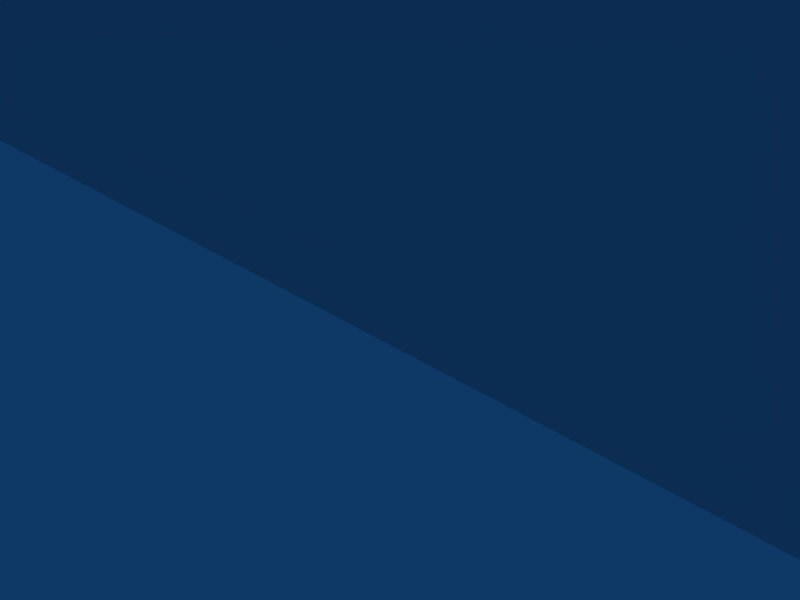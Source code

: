 # Source: arm_diamante.blend  (saved by Blender 2.49.2; exported with 4.5.12 LTS)
import bpy
from mathutils import Matrix  # noqa: F401  (used for matrix-valued properties, if any)

bpy.ops.wm.read_factory_settings(use_empty=True)
scene = bpy.context.scene
scene.name = 'Scene'

# ---- collections
col_collection_1 = bpy.data.collections.new('Collection 1'); scene.collection.children.link(col_collection_1)

# ---- world
world_world = bpy.data.worlds.new('World'); scene.world = world_world
world_world.color = (0.05656, 0.2208, 0.4)
world_world.use_sun_shadow = False
world_world.sun_shadow_jitter_overblur = 0.0
world_world.cycles.sampling_method = 'MANUAL'
world_world.cycles.sample_map_resolution = 256

# ---- cameras
cam_camera = bpy.data.cameras.new('Camera')
cam_camera.passepartout_alpha = 0.2
cam_camera.clip_end = 100.0
cam_camera.lens = 35.0
cam_camera.ortho_scale = 7.314
cam_camera.show_passepartout = False
cam_camera.show_safe_areas = True
cam_camera.dof.focus_distance = 0.0
cam_camera.dof.aperture_fstop = 128.0

# ---- lights
light_spot = bpy.data.lights.new('Spot', 'POINT')
light_spot.transmission_factor = 0.0
light_spot.cutoff_distance = 30.0
light_spot.energy = 100.0
light_spot.shadow_buffer_clip_start = 1.001
light_spot.shadow_soft_size = 1.0
light_spot.shadow_maximum_resolution = 0.006
light_spot.use_absolute_resolution = True
light_spot.cycles.use_multiple_importance_sampling = False

# ---- meshes
me_cube = bpy.data.meshes.new('Cube')
me_cube.from_pydata([(-19.49, -0.8523, 54.36), (-19.49, -0.8523, 0.6765), (-19.65, 0.9998, 54.43), (-19.65, 0.9998, 0.6031), (-18.28, -1.52, 53.14), (-18.28, -1.52, 1.898), (-19.86, -0.01225, 54.76), (-19.86, -0.01225, 0.2773), (-19.8, 0.2886, 54.71), (-19.8, 0.2886, 0.3284), (-19.69, -0.4079, 54.57), (-19.69, -0.4079, 0.468), (-18.92, -1.236, 53.79), (-18.92, -1.236, 1.248), (-19.71, 0.709, 54.59), (-19.71, 0.709, 0.4464), (-18.27, -1.499, 52.81), (-18.27, -1.499, 2.227), (-20.08, -0.01225, 54.16), (-20.08, -0.01225, 0.8796), (-19.97, -0.4079, 54.07), (-19.97, -0.4079, 0.9655), (-19.21, 1.068, 54.61), (-19.21, 1.068, 0.423), (-17.91, -1.499, 53.15), (-17.91, -1.499, 1.884), (-19.33, 0.2886, 55.0), (-19.33, 0.2886, 0.03042), (-19.23, 0.709, 54.86), (-19.23, 0.709, 0.1768), (-17.91, -1.499, 52.81), (-17.91, -1.499, 2.227), (-19.05, -0.8314, 54.58), (-19.05, -0.8314, 0.4508), (-18.5, -1.215, 53.9), (-18.5, -1.215, 1.135), (-19.33, -0.01225, 55.0), (-19.33, -0.01225, 0.03042), (-19.23, -0.4079, 54.86), (-19.23, -0.4079, 0.1791), (-19.49, 1.058, 54.49), (-19.49, 1.058, 0.547), (-18.09, -1.51, 53.14), (-18.09, -1.51, 1.891), (-19.27, -0.8418, 54.47), (-19.27, -0.8418, 0.5653), (-19.64, -0.01225, 54.89), (-19.64, -0.01225, 0.146), (-19.53, 0.709, 54.72), (-19.53, 0.709, 0.3103), (-18.71, -1.225, 53.84), (-18.71, -1.225, 1.191), (-19.46, -0.4079, 54.7), (-19.46, -0.4079, 0.3346), (-19.57, 0.2886, 54.85), (-19.57, 0.2886, 0.189), (-19.66, -0.843, 54.19), (-19.66, -0.843, 0.8437), (-19.76, 1.108, 54.2), (-19.76, 1.108, 0.83), (-18.27, -1.511, 52.99), (-18.27, -1.511, 2.044), (-19.99, -0.01225, 54.52), (-19.99, -0.01225, 0.5193), (-19.93, 0.2886, 54.52), (-19.93, 0.2886, 0.5193), (-19.85, -0.4079, 54.39), (-19.85, -0.4079, 0.6478), (-19.04, -1.227, 53.63), (-19.04, -1.227, 1.408), (-19.88, 0.709, 54.35), (-19.88, 0.709, 0.6849), (-17.91, -1.499, 53.0), (-17.91, -1.499, 2.037), (-19.26, 1.127, 54.43), (-19.26, 1.127, 0.605), (-19.55, 1.121, 54.3), (-19.55, 1.121, 0.7358), (-18.09, -1.505, 52.99), (-18.09, -1.505, 2.04), (-19.33, 1.14, 54.2), (-19.33, 1.14, 0.8321), (-19.04, -1.215, 53.41), (-19.04, -1.215, 1.626), (-19.8, 1.108, 53.9), (-19.8, 1.108, 1.131), (-19.94, 0.709, 54.02), (-19.94, 0.709, 1.015), (-20.08, 0.2886, 54.16), (-20.08, 0.2886, 0.8796), (-19.78, -0.8314, 53.9), (-19.78, -0.8314, 1.13), (-19.56, 1.127, 54.06), (-19.56, 1.127, 0.9712), (-18.09, -1.499, 52.81), (-18.09, -1.499, 2.227), (-13.32, -1.507, 49.14), (-13.32, -1.507, 9.88), (-10.69, -1.925, 46.79), (-13.44, -1.507, 49.23), (-13.44, -1.507, 9.791), (-12.57, -1.806, 48.52), (-12.57, -1.806, 10.86), (-11.35, -1.743, 47.09), (-11.44, -1.798, 11.64), (-10.34, -2.05, 46.52), (-10.32, -1.986, 13.29), (-12.46, -1.806, 48.36), (-12.46, -1.806, 11.02), (0.0, 0.2886, 55.0), (0.0, 0.2886, 0.03042), (0.0, -1.499, 52.81), (0.0, -1.499, 2.227), (0.0, 0.709, 54.86), (0.0, 0.709, 0.1768), (0.0, -1.499, 53.15), (0.0, -1.499, 1.884), (0.0, 1.068, 54.61), (0.0, 1.068, 0.423), (0.0, -1.499, 53.0), (0.0, -1.499, 2.037), (0.0, 1.14, 54.2), (0.0, 1.14, 0.8321), (0.0, 1.127, 54.43), (0.0, 1.127, 0.605), (0.0, -1.215, 53.9), (0.0, -1.215, 1.135), (0.0, -0.01225, 55.0), (0.0, -0.01225, 0.03042), (0.0, -0.8314, 54.58), (0.0, -0.8314, 0.4508), (0.0, -0.4079, 54.86), (0.0, -0.4079, 0.1791), (0.0, -1.533, 51.07), (0.0, -1.533, 7.951), (0.0, -1.958, 48.06), (0.0, -1.533, 51.16), (0.0, -1.533, 7.863), (0.0, -1.586, 50.31), (0.0, -1.832, 9.067), (0.0, -1.738, 48.49), (0.0, -1.798, 10.79), (0.0, -2.047, 47.68), (0.0, -2.117, 12.71), (0.0, -1.586, 50.15), (0.0, -1.832, 9.229), (-8.404, 0.2886, 55.0), (-8.404, 0.2886, 0.03042), (-8.404, -1.499, 52.81), (-8.404, -1.499, 2.227), (-8.404, 0.709, 54.86), (-8.404, 0.709, 0.1768), (-8.404, -1.499, 53.15), (-8.404, -1.499, 1.884), (-8.404, 1.068, 54.61), (-8.404, 1.068, 0.423), (-8.404, -1.499, 53.0), (-8.404, -1.499, 2.037), (-8.404, 1.14, 54.2), (-8.404, 1.14, 0.8321), (-8.404, 1.127, 54.43), (-8.404, 1.127, 0.605), (-8.404, -1.215, 53.9), (-8.404, -1.215, 1.135), (-8.404, -0.01225, 55.0), (-8.404, -0.01225, 0.03042), (-8.404, -0.8314, 54.58), (-8.404, -0.8314, 0.4508), (-8.404, -0.4079, 54.86), (-8.404, -0.4079, 0.1791), (-8.404, -1.516, 50.74), (-8.404, -1.516, 8.359), (-8.404, -1.963, 47.46), (-8.404, -1.915, 11.83), (-8.404, -1.516, 50.83), (-8.404, -1.516, 8.27), (-8.404, -1.798, 49.96), (-8.404, -1.798, 9.495), (-8.404, -1.743, 48.02), (-8.404, -1.798, 11.06), (-8.404, -2.052, 47.07), (-8.404, -1.986, 13.04), (-8.404, -1.798, 49.8), (-8.404, -1.798, 9.654), (-19.33, 1.14, 27.52), (-19.04, -1.215, 27.52), (-19.8, 1.108, 27.52), (-19.94, 0.709, 27.52), (-20.08, 0.2886, 27.52), (-19.78, -0.8314, 27.52), (-19.56, 1.127, 27.52), (-18.09, -1.499, 27.52), (-18.27, -1.499, 27.52), (-20.08, -0.01225, 27.52), (-19.97, -0.4079, 27.52), (-17.91, -1.499, 27.52), (-15.63, -1.499, 27.52), (-12.42, -2.117, 27.52), (-15.74, -1.499, 27.52), (-14.88, -1.798, 27.52), (-13.31, -1.798, 27.52), (-11.69, -2.117, 27.52), (-14.72, -1.798, 27.52), (0.0, 1.14, 27.52), (0.0, -2.117, 27.52), (-8.404, 1.14, 27.52), (-8.404, -2.117, 27.52), (-19.33, 1.14, 45.13), (-19.04, -1.215, 45.13), (-19.04, -1.215, 9.043), (-19.8, 1.108, 45.13), (-19.94, 0.709, 45.13), (-20.08, 0.2886, 45.13), (-19.78, -0.8314, 45.13), (-19.56, 1.127, 45.13), (-18.09, -1.499, 45.13), (-18.27, -1.499, 45.13), (-20.08, -0.01225, 45.13), (-19.97, -0.4079, 45.13), (-17.91, -1.499, 45.13), (-14.49, -1.499, 45.13), (-14.61, -1.499, 45.13), (-14.4, -1.525, 11.62), (-13.66, -1.773, 45.13), (-12.3, -1.773, 45.13), (-11.8, -1.798, 12.34), (-10.97, -2.051, 45.13), (-13.54, -1.773, 45.13), (0.0, 1.14, 45.13), (-9.883, 1.14, 45.13), (-9.883, -2.051, 45.13), (-15.32, 0.2886, 55.0), (-15.32, 0.2886, 0.03042), (-14.64, -1.499, 52.81), (-14.64, -1.499, 2.227), (-15.27, 0.709, 54.86), (-15.27, 0.709, 0.1768), (-14.64, -1.499, 53.15), (-14.64, -1.499, 1.884), (-15.26, 1.068, 54.61), (-15.26, 1.068, 0.423), (-14.64, -1.499, 53.0), (-14.64, -1.499, 2.037), (-15.32, 1.14, 54.2), (-15.32, 1.14, 0.8321), (-15.29, 1.127, 54.43), (-15.29, 1.127, 0.605), (-14.93, -1.215, 53.9), (-14.93, -1.215, 1.135), (-15.32, -0.01225, 55.0), (-15.32, -0.01225, 0.03042), (-15.19, -0.8314, 54.58), (-15.19, -0.8314, 0.4508), (-15.27, -0.4079, 54.86), (-15.27, -0.4079, 0.1791), (-12.07, -1.523, 50.11), (-12.13, -1.523, 8.858), (-12.15, -1.524, 50.21), (-12.19, -1.524, 8.799), (-11.64, -1.802, 49.45), (-11.64, -1.802, 9.928), (-10.61, -1.743, 47.5), (-10.84, -1.798, 11.33), (-10.1, -2.048, 46.59), (-9.843, -1.986, 13.22), (-11.55, -1.795, 49.32), (-11.55, -1.795, 10.06), (-15.32, 1.14, 27.52), (-11.44, -2.117, 27.52), (-15.52, 1.14, 45.13), (-10.7, -2.05, 45.13), (-19.33, 1.14, 50.08), (-19.04, -1.215, 49.68), (-19.8, 1.108, 49.93), (-19.94, 0.709, 49.99), (-20.08, 0.2886, 50.06), (-19.78, -0.8314, 49.93), (-19.56, 1.127, 50.01), (-18.09, -1.499, 49.38), (-18.27, -1.499, 49.38), (-20.08, -0.01225, 50.06), (-19.97, -0.4079, 50.01), (-17.91, -1.499, 49.38), (-14.13, -1.524, 47.55), (-10.95, -1.963, 46.54), (-14.25, -1.525, 47.57), (-13.26, -1.814, 47.24), (-11.74, -1.74, 46.66), (-10.48, -2.051, 46.33), (-13.15, -1.814, 47.14), (0.0, 1.14, 50.08), (0.0, -2.047, 47.52), (-8.404, 1.14, 50.39), (-8.404, -2.051, 46.9), (-15.32, 1.14, 50.08), (-10.21, -2.048, 46.32), (-12.64, -1.79, 48.6), (-12.64, -1.79, 10.78), (0.0, -1.57, 50.42), (0.0, -1.816, 8.954), (-8.404, -1.783, 50.05), (-8.404, -1.783, 9.403), (-15.09, -1.782, 27.52), (-13.73, -1.756, 45.13), (-11.69, -1.787, 49.54), (-11.69, -1.787, 9.84), (-13.34, -1.797, 47.3), (-13.49, -1.507, 49.28), (-13.49, -1.507, 9.741), (0.0, -1.533, 51.18), (0.0, -1.533, 7.841), (-8.404, -1.516, 50.86), (-8.404, -1.516, 8.24), (-15.84, -1.499, 27.52), (-14.64, -1.499, 45.13), (-12.22, -1.524, 50.24), (-12.2, -1.524, 8.764), (-14.29, -1.525, 47.6), (-11.08, -1.743, 46.92), (-11.31, -1.798, 11.78), (0.0, -1.738, 48.33), (0.0, -1.798, 10.99), (-8.404, -1.743, 47.73), (-8.404, -1.798, 11.23), (-13.01, -1.798, 27.52), (-11.91, -1.773, 45.13), (-10.48, -1.743, 47.29), (-10.75, -1.798, 11.43), (-11.33, -1.743, 46.56), (-19.33, 1.14, 33.65), (-19.04, -1.215, 33.65), (-19.8, 1.108, 33.65), (-19.94, 0.709, 33.65), (-20.08, 0.2886, 33.65), (-19.78, -0.8314, 33.65), (-19.56, 1.127, 33.65), (-19.56, 1.127, 8.715), (-18.09, -1.499, 33.65), (-18.09, -1.499, 9.343), (-18.27, -1.499, 33.65), (-20.08, -0.01225, 33.65), (-20.08, -0.01225, 8.669), (-19.97, -0.4079, 33.65), (-17.91, -1.499, 33.65), (-15.54, -1.499, 33.65), (-14.28, -1.524, 11.64), (-12.35, -2.117, 33.65), (-15.66, -1.499, 33.65), (-14.74, -1.798, 33.65), (-13.23, -1.798, 33.65), (-11.62, -2.117, 33.65), (-14.68, -1.798, 33.65), (0.0, 1.14, 33.65), (0.0, -2.117, 33.65), (-8.404, 1.14, 33.65), (-8.404, -2.117, 33.65), (-15.61, 1.14, 33.65), (-11.37, -2.117, 33.65), (-9.843, -1.986, 13.47), (-14.83, -1.782, 33.65), (-15.75, -1.499, 33.65), (-13.01, -1.798, 33.65), (-10.9, -1.915, 12.34), (-11.55, -2.064, 45.13), (0.0, -2.046, 11.68), (-10.3, -1.931, 46.99), (-10.22, -1.915, 12.04), (-19.33, 1.14, 41.7), (-19.04, -1.215, 41.7), (-19.8, 1.108, 41.7), (-19.8, 1.108, 8.795), (-19.94, 0.709, 41.7), (-20.08, 0.2886, 41.7), (-19.78, -0.8314, 41.7), (-19.56, 1.127, 41.7), (-18.09, -1.499, 41.7), (-18.27, -1.499, 41.7), (-18.27, -1.499, 9.343), (-20.08, -0.01225, 41.7), (-19.97, -0.4079, 41.7), (-19.97, -0.4079, 8.712), (-17.91, -1.499, 41.7), (-15.09, -1.513, 41.71), (-12.0, -2.117, 41.74), (-15.21, -1.513, 41.71), (-14.19, -1.812, 41.71), (-12.78, -1.798, 41.7), (-11.49, -2.117, 41.72), (-14.11, -1.812, 41.71), (0.0, 1.14, 41.72), (-9.883, 1.14, 41.88), (-9.883, -2.117, 41.72), (-15.43, 1.14, 41.71), (-11.24, -2.117, 41.72), (-14.27, -1.796, 41.71), (-13.34, -1.797, 12.08), (-15.28, -1.513, 41.71), (-12.59, -1.798, 41.7), (-5.753, 0.2886, 55.0), (-5.753, 0.2886, 0.03042), (-5.753, -1.499, 52.81), (-5.753, -1.499, 2.227), (-5.753, 0.709, 54.86), (-5.753, 0.709, 0.1768), (-5.753, -1.499, 53.15), (-5.753, -1.499, 1.884), (-5.753, 1.068, 54.61), (-5.753, 1.068, 0.423), (-5.753, -1.499, 53.0), (-5.753, -1.499, 2.037), (-5.753, 1.14, 54.2), (-5.753, 1.14, 0.8321), (-5.753, 1.127, 54.43), (-5.753, 1.127, 0.605), (-5.753, -1.215, 53.9), (-5.753, -1.215, 1.135), (-5.753, -0.01225, 55.0), (-5.753, -0.01225, 0.03042), (-5.753, -0.8314, 54.58), (-5.753, -0.8314, 0.4508), (-5.753, -0.4079, 54.86), (-5.753, -0.4079, 0.1791), (-5.753, -1.525, 50.87), (-5.753, -1.525, 8.152), (-5.753, -2.046, 11.81), (-5.753, -1.525, 50.96), (-5.753, -1.525, 8.064), (-5.753, -1.744, 50.1), (-5.753, -1.815, 9.278), (-5.753, -1.73, 48.2), (-5.753, -1.798, 10.92), (-5.753, -2.039, 47.39), (-5.753, -2.117, 12.85), (-5.753, -1.744, 49.94), (-5.753, -1.815, 9.439), (-5.753, 1.14, 27.52), (-5.753, -2.117, 27.52), (-9.673, 1.086, 45.18), (-5.753, -2.117, 13.18), (-5.753, 1.14, 50.08), (-5.753, -2.039, 47.24), (-5.753, -1.728, 50.2), (-5.753, -1.799, 9.175), (-5.753, -1.525, 50.99), (-5.753, -1.525, 8.038), (-5.753, -1.73, 48.04), (-5.753, -1.798, 11.13), (-5.753, 1.14, 33.65), (-5.753, -2.117, 33.65), (-5.753, -1.95, 47.78), (-5.753, 1.14, 41.8), (-9.147, -2.169, 42.3), (-19.33, 1.14, 35.86), (-19.04, -1.215, 35.86), (-19.8, 1.108, 35.86), (-19.94, 0.709, 35.86), (-20.08, 0.2886, 35.86), (-20.08, 0.2886, 8.669), (-19.78, -0.8314, 35.86), (-19.56, 1.127, 35.86), (-18.09, -1.499, 35.86), (-18.27, -1.499, 35.86), (-20.08, -0.01225, 35.86), (-19.97, -0.4079, 35.86), (-17.91, -1.499, 35.86), (-15.43, -1.499, 36.22), (-15.55, -1.499, 36.22), (-14.59, -1.798, 36.22), (-13.1, -1.798, 36.16), (-11.53, -2.117, 36.09), (-14.52, -1.798, 36.22), (0.0, 1.14, 35.79), (0.0, -2.117, 35.79), (-8.404, 1.14, 35.86), (-8.404, -2.117, 36.09), (-15.6, 1.14, 35.86), (-15.32, 1.14, 9.299), (-11.27, -2.117, 36.09), (-14.68, -1.782, 36.22), (-15.63, -1.499, 36.22), (-12.89, -1.798, 36.16), (-11.23, -1.915, 13.01), (-12.26, -2.117, 36.09), (-5.753, 1.14, 35.82), (-5.753, -2.117, 35.79), (-19.33, 1.14, 29.51), (-19.04, -1.215, 29.51), (-19.8, 1.108, 29.51), (-19.94, 0.709, 29.51), (-20.08, 0.2886, 29.51), (-19.78, -0.8314, 29.51), (-19.56, 1.127, 29.51), (-18.09, -1.499, 29.51), (-18.27, -1.499, 29.51), (-20.08, -0.01225, 29.51), (-19.97, -0.4079, 29.51), (-17.91, -1.499, 29.51), (-15.66, -1.499, 29.51), (-12.34, -2.117, 29.51), (-15.77, -1.499, 29.51), (-14.89, -1.798, 29.51), (-13.41, -1.798, 29.51), (-11.61, -2.117, 29.51), (-14.76, -1.798, 29.51), (0.0, 1.14, 29.51), (0.0, -2.117, 29.51), (-8.404, 1.14, 29.51), (-8.404, -2.117, 29.51), (-15.41, 1.14, 29.51), (-11.36, -2.117, 29.51), (-15.06, -1.782, 29.51), (-15.86, -1.499, 29.51), (-13.13, -1.798, 29.51), (-5.753, 1.14, 29.51), (-5.753, -2.117, 29.51), (-19.33, 1.14, 8.646), (-19.94, 0.709, 8.737), (-19.78, -0.8314, 8.795), (-17.91, -1.499, 9.343), (-13.26, -1.814, 12.14), (-10.35, -1.986, 13.47), (-13.15, -1.814, 12.24), (0.0, 1.14, 9.299), (0.0, -2.117, 12.91), (-8.404, 1.14, 9.061), (-8.404, -1.986, 13.47), (-14.44, -1.525, 11.6), (-11.66, -1.798, 12.39), (-5.753, 1.14, 9.299), (-19.33, 1.14, 20.46), (-17.91, -1.499, 20.46), (-14.48, -1.804, 20.46), (0.0, -2.117, 20.46), (-8.404, 1.14, 20.46), (-8.404, -2.117, 20.46), (-12.77, -1.798, 20.46), (-5.753, 1.14, 20.46), (-5.753, -2.117, 20.46), (-15.53, 1.14, 20.46), (-15.38, -1.509, 20.46), (-19.97, -0.4079, 20.46), (-18.27, -1.499, 20.46), (-18.09, -1.499, 20.46), (-20.08, 0.2886, 20.46), (-19.8, 1.108, 20.46), (-19.04, -1.215, 20.46), (-19.94, 0.709, 20.46), (-19.78, -0.8314, 20.46), (-11.37, -2.117, 20.46), (-14.33, -1.804, 20.46), (0.0, 1.14, 20.46), (-15.46, -1.509, 20.46), (-14.63, -1.788, 20.46), (-11.12, -2.117, 20.46), (-13.0, -1.798, 20.46), (-12.02, -2.09, 20.46), (-15.27, -1.509, 20.46), (-20.08, -0.01225, 20.46), (-19.56, 1.127, 20.46), (-10.46, -2.044, 46.64), (0.0, -2.04, 47.86), (-8.404, -2.046, 47.3), (-8.404, -1.979, 12.75), (-11.76, -2.117, 27.52), (-10.62, -2.044, 46.41), (-11.69, -2.117, 33.65), (-11.7, -2.117, 41.72), (-5.753, -2.11, 12.54), (-11.68, -2.117, 29.51), (-11.43, -2.114, 20.46), (-10.68, -1.979, 13.44), (-11.6, -2.117, 36.09), (-5.753, -2.032, 47.61), (-9.851, -1.979, 12.93), (-10.17, -2.041, 46.78), (-11.24, -2.051, 45.13), (0.0, -2.11, 12.25), (-10.45, -1.979, 12.92), (-19.33, 1.14, 31.58), (-19.04, -1.215, 31.58), (-19.8, 1.108, 31.58), (-19.94, 0.709, 31.58), (-20.08, 0.2886, 31.58), (-19.78, -0.8314, 31.58), (-19.56, 1.127, 31.58), (-18.09, -1.499, 31.58), (-18.27, -1.499, 31.58), (-20.08, -0.01225, 31.58), (-19.97, -0.4079, 31.58), (-17.91, -1.499, 31.58), (-15.6, -1.499, 31.58), (-12.34, -2.117, 31.58), (-15.72, -1.499, 31.58), (-14.81, -1.798, 31.58), (-13.32, -1.798, 31.58), (-11.62, -2.117, 31.58), (-14.72, -1.798, 31.58), (0.0, 1.14, 31.58), (0.0, -2.117, 31.58), (-8.404, 1.14, 31.58), (-8.404, -2.117, 31.58), (-15.51, 1.14, 31.58), (-11.36, -2.117, 31.58), (-14.94, -1.782, 31.58), (-15.81, -1.499, 31.58), (-13.07, -1.798, 31.58), (-5.753, 1.14, 31.58), (-5.753, -2.117, 31.58), (-11.69, -2.117, 31.58), (-1.285, -2.25, 43.82), (-1.285, -2.27, 43.31), (0.0, -2.27, 43.31), (0.0, -2.252, 43.82), (-9.147, -2.094, 44.93), (0.0, -2.117, 42.19), (0.0, -2.047, 44.94), (-5.146, -2.259, 42.92), (-5.146, -2.191, 44.32), (0.0, -2.205, 42.72), (0.0, -2.144, 44.52), (-6.833, -2.142, 44.6), (0.0, -2.155, 42.33), (0.0, -2.089, 44.69), (-6.892, -2.201, 42.64), (-3.359, -2.28, 43.06), (-3.359, -2.228, 44.17), (0.0, -2.226, 42.87), (0.0, -2.18, 44.24)], [], [(6, 46, 54, 8), (55, 47, 7, 9), (46, 36, 26, 54), (27, 37, 47, 55), (10, 52, 46, 6), (47, 53, 11, 7), (52, 38, 36, 46), (37, 39, 53, 47), (0, 44, 52, 10), (53, 45, 1, 11), (44, 32, 38, 52), (39, 33, 45, 53), (44, 0, 12, 50), (13, 1, 45, 51), (50, 34, 32, 44), (33, 35, 51, 45), (4, 42, 50, 12), (51, 43, 5, 13), (42, 24, 34, 50), (35, 25, 43, 51), (14, 48, 40, 2), (41, 49, 15, 3), (48, 28, 22, 40), (23, 29, 49, 41), (8, 54, 48, 14), (49, 55, 9, 15), (54, 26, 28, 48), (29, 27, 55, 49), (8, 64, 62, 6), (63, 65, 9, 7), (64, 88, 18, 62), (19, 89, 65, 63), (56, 0, 10, 66), (11, 1, 57, 67), (66, 20, 90, 56), (91, 21, 67, 57), (6, 62, 66, 10), (67, 63, 7, 11), (62, 18, 20, 66), (21, 19, 63, 67), (82, 68, 56, 90), (57, 69, 83, 91), (0, 56, 68, 12), (69, 57, 1, 13), (16, 60, 68, 82), (69, 61, 17, 83), (60, 4, 12, 68), (13, 5, 61, 69), (14, 70, 64, 8), (65, 71, 15, 9), (70, 86, 88, 64), (89, 87, 71, 65), (2, 58, 70, 14), (71, 59, 3, 15), (58, 84, 86, 70), (87, 85, 59, 71), (40, 76, 58, 2), (59, 77, 41, 3), (76, 92, 84, 58), (85, 93, 77, 59), (22, 74, 76, 40), (77, 75, 23, 41), (74, 80, 92, 76), (93, 81, 75, 77), (94, 78, 60, 16), (61, 79, 95, 17), (78, 42, 4, 60), (5, 43, 79, 61), (30, 72, 78, 94), (79, 73, 31, 95), (72, 24, 42, 78), (43, 25, 73, 79), (36, 249, 231, 26), (232, 250, 37, 27), (249, 164, 146, 231), (147, 165, 250, 232), (38, 253, 249, 36), (250, 254, 39, 37), (253, 168, 164, 249), (165, 169, 254, 250), (32, 251, 253, 38), (254, 252, 33, 39), (251, 166, 168, 253), (169, 167, 252, 254), (34, 247, 251, 32), (252, 248, 35, 33), (247, 162, 166, 251), (167, 163, 248, 252), (24, 237, 247, 34), (248, 238, 25, 35), (237, 152, 162, 247), (163, 153, 238, 248), (28, 235, 239, 22), (240, 236, 29, 23), (235, 150, 154, 239), (155, 151, 236, 240), (26, 231, 235, 28), (236, 232, 27, 29), (231, 146, 150, 235), (151, 147, 232, 236), (160, 245, 239, 154), (240, 246, 161, 155), (245, 74, 22, 239), (23, 75, 246, 240), (158, 243, 245, 160), (246, 244, 159, 161), (243, 80, 74, 245), (75, 81, 244, 246), (156, 241, 233, 148), (234, 242, 157, 149), (241, 72, 30, 233), (31, 73, 242, 234), (152, 237, 241, 156), (242, 238, 153, 157), (237, 24, 72, 241), (73, 25, 238, 242), (96, 255, 257, 99), (258, 256, 97, 100), (255, 170, 174, 257), (175, 171, 256, 258), (107, 265, 259, 101), (260, 266, 108, 102), (265, 182, 176, 259), (177, 183, 266, 260), (103, 261, 265, 107), (266, 262, 104, 108), (261, 178, 182, 265), (183, 179, 262, 266), (88, 275, 280, 18), (341, 457, 89, 19), (275, 212, 217, 280), (20, 281, 276, 90), (517, 380, 21, 91), (281, 218, 213, 276), (18, 280, 281, 20), (380, 341, 19, 21), (280, 217, 218, 281), (208, 272, 276, 213), (272, 82, 90, 276), (91, 83, 209, 517), (216, 279, 272, 208), (279, 16, 82, 272), (83, 17, 377, 209), (86, 274, 275, 88), (457, 516, 87, 89), (274, 211, 212, 275), (84, 273, 274, 86), (516, 370, 85, 87), (273, 210, 211, 274), (92, 277, 273, 84), (370, 336, 93, 85), (277, 214, 210, 273), (80, 271, 277, 92), (336, 515, 81, 93), (271, 207, 214, 277), (215, 278, 279, 216), (278, 94, 16, 279), (17, 95, 338, 377), (219, 282, 278, 215), (282, 30, 94, 278), (95, 31, 518, 338), (220, 283, 285, 221), (283, 96, 99, 285), (100, 97, 345, 222), (227, 289, 286, 223), (289, 107, 101, 286), (102, 108, 521, 519), (224, 287, 289, 227), (287, 103, 107, 289), (108, 104, 225, 521), (269, 294, 292, 229), (294, 243, 158, 292), (159, 244, 476, 524), (207, 271, 294, 269), (271, 80, 243, 294), (244, 81, 515, 476), (270, 295, 288, 226), (295, 263, 105, 288), (106, 264, 358, 520), (230, 293, 295, 270), (293, 180, 263, 295), (264, 181, 525, 358), (259, 304, 296, 101), (297, 305, 260, 102), (304, 255, 96, 296), (97, 256, 305, 297), (176, 300, 304, 259), (305, 301, 177, 260), (300, 170, 255, 304), (256, 171, 301, 305), (286, 306, 303, 223), (306, 283, 220, 303), (101, 296, 306, 286), (395, 297, 102, 519), (296, 96, 283, 306), (345, 97, 297, 395), (257, 315, 307, 99), (308, 316, 258, 100), (315, 233, 30, 307), (31, 234, 316, 308), (174, 311, 315, 257), (316, 312, 175, 258), (311, 148, 233, 315), (234, 149, 312, 316), (285, 317, 314, 221), (317, 282, 219, 314), (99, 307, 317, 285), (526, 308, 100, 222), (307, 30, 282, 317), (518, 31, 308, 526), (326, 261, 103, 318), (104, 262, 327, 319), (322, 178, 261, 326), (262, 179, 323, 327), (328, 287, 224, 325), (318, 103, 287, 328), (225, 104, 319, 527), (365, 326, 318, 98), (319, 327, 366, 362), (172, 322, 326, 365), (327, 323, 173, 366), (284, 328, 325, 363), (98, 318, 328, 284), (527, 319, 362, 481), (212, 372, 378, 217), (218, 379, 373, 213), (217, 378, 379, 218), (368, 208, 213, 373), (376, 216, 208, 368), (211, 371, 372, 212), (210, 369, 371, 211), (214, 374, 369, 210), (207, 367, 374, 214), (375, 215, 216, 376), (381, 219, 215, 375), (382, 220, 221, 384), (388, 227, 223, 385), (386, 224, 227, 388), (392, 269, 229, 390), (367, 207, 269, 392), (393, 270, 226, 387), (391, 230, 270, 393), (303, 394, 385, 223), (220, 382, 394, 303), (314, 396, 384, 221), (219, 381, 396, 314), (224, 386, 397, 325), (383, 363, 325, 397), (164, 416, 398, 146), (399, 417, 165, 147), (416, 127, 109, 398), (110, 128, 417, 399), (168, 420, 416, 164), (417, 421, 169, 165), (420, 131, 127, 416), (128, 132, 421, 417), (166, 418, 420, 168), (421, 419, 167, 169), (418, 129, 131, 420), (132, 130, 419, 421), (162, 414, 418, 166), (419, 415, 163, 167), (414, 125, 129, 418), (130, 126, 415, 419), (152, 404, 414, 162), (415, 405, 153, 163), (404, 115, 125, 414), (126, 116, 405, 415), (150, 402, 406, 154), (407, 403, 151, 155), (402, 113, 117, 406), (118, 114, 403, 407), (146, 398, 402, 150), (403, 399, 147, 151), (398, 109, 113, 402), (114, 110, 399, 403), (123, 412, 406, 117), (407, 413, 124, 118), (412, 160, 154, 406), (155, 161, 413, 407), (121, 410, 412, 123), (413, 411, 122, 124), (410, 158, 160, 412), (161, 159, 411, 413), (119, 408, 400, 111), (401, 409, 120, 112), (408, 156, 148, 400), (149, 157, 409, 401), (115, 404, 408, 119), (409, 405, 116, 120), (404, 152, 156, 408), (157, 153, 405, 409), (170, 422, 425, 174), (426, 423, 171, 175), (422, 133, 136, 425), (137, 134, 423, 426), (182, 433, 427, 176), (428, 434, 183, 177), (433, 144, 138, 427), (139, 145, 434, 428), (178, 429, 433, 182), (434, 430, 179, 183), (429, 140, 144, 433), (145, 141, 430, 434), (290, 439, 410, 121), (411, 528, 522, 122), (439, 292, 158, 410), (159, 524, 528, 411), (228, 437, 439, 290), (437, 229, 292, 439), (293, 440, 431, 180), (432, 438, 525, 181), (440, 291, 142, 431), (143, 523, 438, 432), (230, 613, 440, 293), (613, 615, 291, 440), (298, 441, 427, 138), (428, 442, 299, 139), (441, 300, 176, 427), (177, 301, 442, 428), (133, 422, 441, 298), (442, 423, 134, 299), (422, 170, 300, 441), (301, 171, 423, 442), (309, 443, 425, 136), (426, 444, 310, 137), (443, 311, 174, 425), (175, 312, 444, 426), (111, 400, 443, 309), (444, 401, 112, 310), (400, 148, 311, 443), (312, 149, 401, 444), (140, 429, 445, 320), (446, 430, 141, 321), (429, 178, 322, 445), (323, 179, 430, 446), (320, 445, 449, 135), (424, 446, 321, 364), (445, 322, 172, 449), (173, 323, 446, 424), (389, 450, 437, 228), (450, 390, 229, 437), (391, 451, 613, 230), (372, 456, 462, 378), (456, 333, 340, 462), (379, 463, 458, 373), (463, 342, 334, 458), (378, 462, 463, 379), (462, 340, 342, 463), (330, 453, 458, 334), (453, 368, 373, 458), (339, 461, 453, 330), (461, 376, 368, 453), (371, 455, 456, 372), (455, 332, 333, 456), (369, 454, 455, 371), (454, 331, 332, 455), (374, 459, 454, 369), (459, 335, 331, 454), (367, 452, 459, 374), (452, 329, 335, 459), (337, 460, 461, 339), (460, 375, 376, 461), (343, 464, 460, 337), (464, 381, 375, 460), (344, 465, 466, 347), (465, 382, 384, 466), (351, 470, 467, 348), (470, 388, 385, 467), (349, 468, 470, 351), (468, 386, 388, 470), (356, 475, 473, 354), (475, 392, 390, 473), (329, 452, 475, 356), (452, 367, 392, 475), (357, 477, 469, 350), (477, 393, 387, 469), (355, 474, 477, 357), (474, 391, 393, 477), (394, 478, 467, 385), (478, 359, 348, 467), (382, 465, 478, 394), (465, 344, 359, 478), (396, 479, 466, 384), (479, 360, 347, 466), (381, 464, 479, 396), (464, 343, 360, 479), (386, 468, 480, 397), (468, 349, 361, 480), (346, 482, 480, 361), (482, 383, 397, 480), (447, 483, 471, 352), (483, 450, 389, 471), (354, 473, 483, 447), (473, 390, 450, 483), (448, 484, 474, 355), (484, 451, 391, 474), (353, 472, 484, 448), (472, 614, 451, 484), (489, 188, 193, 494), (495, 194, 189, 490), (494, 193, 194, 495), (185, 486, 490, 189), (192, 493, 486, 185), (488, 187, 188, 489), (487, 186, 187, 488), (491, 190, 186, 487), (485, 184, 190, 491), (191, 492, 493, 192), (195, 496, 492, 191), (196, 497, 499, 198), (202, 503, 500, 199), (200, 501, 503, 202), (267, 508, 506, 205), (184, 485, 508, 267), (268, 509, 502, 201), (206, 507, 509, 268), (510, 302, 199, 500), (497, 196, 302, 510), (511, 313, 198, 499), (496, 195, 313, 511), (501, 200, 324, 512), (197, 498, 512, 324), (435, 513, 504, 203), (205, 506, 513, 435), (436, 514, 507, 206), (204, 505, 514, 436), (543, 457, 341, 557), (540, 380, 517, 547), (557, 341, 380, 540), (209, 545, 547, 517), (377, 541, 545, 209), (546, 516, 457, 543), (544, 370, 516, 546), (558, 336, 370, 544), (529, 515, 336, 558), (338, 542, 541, 377), (518, 530, 542, 338), (345, 556, 539, 222), (521, 549, 531, 519), (225, 554, 549, 521), (476, 538, 533, 524), (515, 529, 538, 476), (358, 553, 548, 520), (525, 534, 553, 358), (552, 395, 519, 531), (556, 345, 395, 552), (551, 526, 222, 539), (530, 518, 526, 551), (554, 225, 527, 535), (481, 555, 535, 527), (528, 536, 550, 522), (524, 533, 536, 528), (438, 537, 534, 525), (523, 532, 537, 438), (188, 543, 557, 193), (194, 540, 547, 189), (193, 557, 540, 194), (545, 185, 189, 547), (541, 192, 185, 545), (187, 546, 543, 188), (186, 544, 546, 187), (190, 558, 544, 186), (184, 529, 558, 190), (542, 191, 192, 541), (530, 195, 191, 542), (556, 196, 198, 539), (549, 202, 199, 531), (554, 200, 202, 549), (538, 267, 205, 533), (529, 184, 267, 538), (553, 268, 201, 548), (534, 206, 268, 553), (302, 552, 531, 199), (196, 556, 552, 302), (313, 551, 539, 198), (195, 530, 551, 313), (200, 554, 535, 324), (555, 197, 324, 535), (536, 435, 203, 550), (533, 205, 435, 536), (537, 436, 206, 534), (532, 204, 436, 537), (365, 574, 561, 172), (574, 263, 180, 561), (264, 573, 562, 181), (573, 366, 173, 562), (98, 559, 574, 365), (559, 105, 263, 574), (106, 577, 573, 264), (577, 362, 366, 573), (284, 564, 559, 98), (564, 288, 105, 559), (520, 570, 577, 106), (570, 481, 362, 577), (363, 575, 564, 284), (575, 226, 288, 564), (383, 566, 575, 363), (566, 387, 226, 575), (449, 572, 560, 135), (572, 431, 142, 560), (432, 567, 576, 143), (567, 424, 364, 576), (172, 561, 572, 449), (561, 180, 431, 572), (181, 562, 567, 432), (562, 173, 424, 567), (482, 571, 566, 383), (571, 469, 387, 566), (346, 565, 571, 482), (565, 350, 469, 571), (197, 563, 568, 498), (563, 201, 502, 568), (481, 570, 569, 555), (570, 520, 548, 569), (555, 569, 563, 197), (569, 548, 201, 563), (333, 582, 587, 340), (582, 489, 494, 587), (342, 588, 583, 334), (588, 495, 490, 583), (340, 587, 588, 342), (587, 494, 495, 588), (486, 579, 583, 490), (579, 330, 334, 583), (493, 586, 579, 486), (586, 339, 330, 579), (332, 581, 582, 333), (581, 488, 489, 582), (331, 580, 581, 332), (580, 487, 488, 581), (335, 584, 580, 331), (584, 491, 487, 580), (329, 578, 584, 335), (578, 485, 491, 584), (492, 585, 586, 493), (585, 337, 339, 586), (496, 589, 585, 492), (589, 343, 337, 585), (497, 590, 592, 499), (590, 344, 347, 592), (503, 596, 593, 500), (596, 351, 348, 593), (501, 594, 596, 503), (594, 349, 351, 596), (508, 601, 599, 506), (601, 356, 354, 599), (485, 578, 601, 508), (578, 329, 356, 601), (509, 602, 595, 502), (602, 357, 350, 595), (507, 600, 602, 509), (600, 355, 357, 602), (359, 603, 593, 348), (603, 510, 500, 593), (344, 590, 603, 359), (590, 497, 510, 603), (360, 604, 592, 347), (604, 511, 499, 592), (343, 589, 604, 360), (589, 496, 511, 604), (349, 594, 605, 361), (594, 501, 512, 605), (498, 591, 605, 512), (591, 346, 361, 605), (513, 606, 597, 504), (606, 447, 352, 597), (506, 599, 606, 513), (599, 354, 447, 606), (514, 607, 600, 507), (607, 448, 355, 600), (505, 598, 607, 514), (598, 353, 448, 607), (568, 608, 591, 498), (608, 565, 346, 591), (502, 595, 608, 568), (595, 350, 565, 608), (610, 611, 612, 609), (451, 623, 620, 613), (623, 616, 617, 620), (614, 621, 623, 451), (621, 618, 616, 623), (613, 620, 622, 615), (620, 617, 619, 622), (616, 624, 625, 617), (624, 610, 609, 625), (618, 626, 624, 616), (626, 611, 610, 624), (617, 625, 627, 619), (625, 609, 612, 627)])
me_cube.polygons.foreach_set('use_smooth', [True] * 590)
me_cube.use_remesh_preserve_volume = False
me_cube.use_remesh_preserve_attributes = False
me_cube.use_mirror_vertex_groups = False
me_cube.update()

# ---- objects
ob_cube = bpy.data.objects.new('Cube', me_cube)
ob_lamp = bpy.data.objects.new('Lamp', light_spot)
ob_camera = bpy.data.objects.new('Camera', cam_camera)

# ---- transforms, parenting, visibility, modifiers, constraints
ob_cube.location = (0.0, 0.0, 0.0)
ob_cube.lock_rotations_4d = False
ob_cube.empty_display_type = 'ARROWS'
ob_cube.lineart.crease_threshold = 0.0
_m = ob_cube.modifiers.new('Mirror', 'MIRROR')
_m = ob_cube.modifiers.new('Subsurf', 'SUBSURF')
_m.uv_smooth = 'PRESERVE_CORNERS'
_m.quality = 2
_m.show_only_control_edges = False
ob_lamp.location = (4.076, 1.005, 5.904)
ob_lamp.rotation_euler = (0.6503, 0.05522, 1.866)
ob_lamp.lock_rotations_4d = False
ob_lamp.empty_display_type = 'ARROWS'
ob_lamp.color = (0.0, 0.0, 0.0, 0.0)
ob_lamp.lineart.crease_threshold = 0.0
ob_camera.location = (7.481, -6.508, 5.344)
ob_camera.rotation_euler = (1.109, 0.01082, 0.8149)
ob_camera.lock_rotations_4d = False
ob_camera.empty_display_type = 'ARROWS'
ob_camera.color = (0.0, 0.0, 0.0, 0.0)
ob_camera.display_type = 'WIRE'
ob_camera.lineart.crease_threshold = 0.0

# ---- collection membership
col_collection_1.objects.link(ob_cube)
col_collection_1.objects.link(ob_lamp)
col_collection_1.objects.link(ob_camera)

# ---- scene / render settings (as saved in the file)
scene.camera = ob_camera
scene.frame_start = 1; scene.frame_end = 250; scene.frame_set(1)
scene.render.engine = 'BLENDER_EEVEE_NEXT'
scene.render.image_settings.file_format = 'JPEG'
scene.render.image_settings.color_mode = 'RGB'
scene.render.image_settings.compression = 90
scene.render.resolution_x = 800
scene.render.resolution_y = 600
scene.render.pixel_aspect_x = 100.0
scene.render.pixel_aspect_y = 100.0
scene.render.fps = 25
scene.render.dither_intensity = 0.0
scene.render.use_compositing = False
scene.render.use_sequencer = False
scene.render.bake_margin = 2
scene.render.bake_bias = 0.0
scene.render.use_stamp_time = False
scene.render.use_stamp_date = False
scene.render.use_stamp_frame = False
scene.render.use_stamp_camera = False
scene.render.use_stamp_scene = False
scene.render.use_stamp_filename = False
scene.render.use_stamp_render_time = False
scene.render.stamp_font_size = 0
scene.cycles.use_denoising = False
scene.cycles.samples = 10
scene.cycles.sampling_pattern = 'TABULATED_SOBOL'
scene.cycles.light_sampling_threshold = 0.0
scene.cycles.use_adaptive_sampling = False
scene.cycles.use_light_tree = False
scene.cycles.blur_glossy = 0.0
scene.cycles.volume_bounces = 1
scene.cycles.pixel_filter_type = 'GAUSSIAN'
scene.cycles.sample_clamp_indirect = 0.0
scene.view_settings.view_transform = 'Raw'
bpy.context.view_layer.update()
